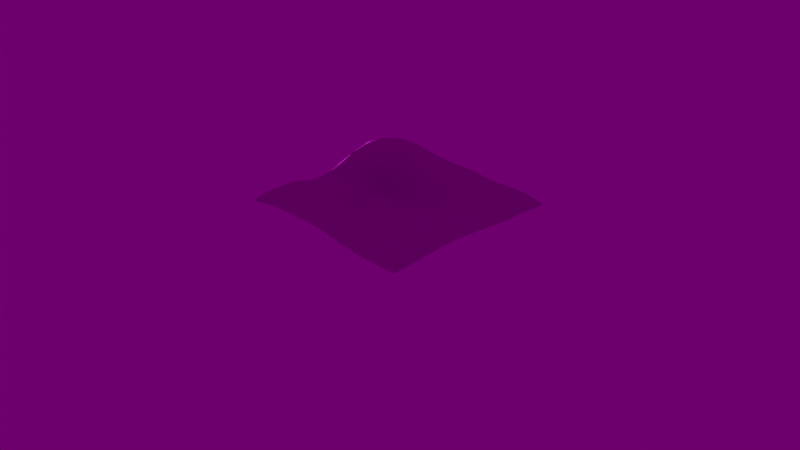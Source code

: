# Source: 2_Layer_Blend.blend  (saved by Blender 2.83.18; exported with 4.5.12 LTS)
import bpy
from mathutils import Matrix  # noqa: F401  (used for matrix-valued properties, if any)

bpy.ops.wm.read_factory_settings(use_empty=True)
scene = bpy.context.scene
scene.name = 'Scene'

# ---- collections
col_collection = bpy.data.collections.new('Collection'); scene.collection.children.link(col_collection)

# ---- materials (node trees are filled in below, after node groups)
mat_blend_shader = bpy.data.materials.new('Blend_Shader')
mat_blend_shader.displacement_method = 'BOTH'

# ---- node groups
ng_nodegroup = bpy.data.node_groups.new('NodeGroup', 'ShaderNodeTree')
_s = ng_nodegroup.interface.new_socket(name='mask', in_out='OUTPUT', socket_type='NodeSocketFloat')
_s = ng_nodegroup.interface.new_socket(name='blendmask', in_out='INPUT', socket_type='NodeSocketFloat')
_s = ng_nodegroup.interface.new_socket(name='heightmap', in_out='INPUT', socket_type='NodeSocketFloat')
_s = ng_nodegroup.interface.new_socket(name='falloff', in_out='INPUT', socket_type='NodeSocketFloat')
_N = ng_nodegroup.nodes; _L = ng_nodegroup.links
n0 = _N.new('ShaderNodeMath'); n0.name = 'Math.001'; n0.location = (-168, -190)
n0.operation = 'SUBTRACT'
n0.inputs[1].default_value = 1.0
n0.inputs[2].default_value = 0.0
n1 = _N.new('ShaderNodeMath'); n1.name = 'Math.003'; n1.location = (-71, 147)
n1.operation = 'DIVIDE'
n1.inputs[2].default_value = 0.0
n2 = _N.new('ShaderNodeMath'); n2.name = 'Math'; n2.location = (-371, 208)
n2.operation = 'SUBTRACT'
n2.inputs[2].default_value = 0.0
n3 = _N.new('ShaderNodeMath'); n3.name = 'Math.002'; n3.location = (131, -46)
n3.width = 169
n3.operation = 'SUBTRACT'
n3.inputs[2].default_value = 0.0
n4 = _N.new('ShaderNodeMix'); n4.name = 'Mix.002'; n4.location = (414, 184)
n4.width = 148
n4.data_type = 'RGBA'
n4.blend_type = 'ADD'
n5 = _N.new('NodeGroupOutput'); n5.name = 'Group Output'; n5.location = (737, 166)
n6 = _N.new('NodeGroupInput'); n6.name = 'Group Input'; n6.location = (-688, 2)
_L.new(n4.outputs[2], n5.inputs[0])
_L.new(n6.outputs[0], n2.inputs[1])
_L.new(n6.outputs[0], n0.inputs[0])
_L.new(n6.outputs[2], n1.inputs[1])
_L.new(n6.outputs[1], n2.inputs[0])
_L.new(n2.outputs[0], n1.inputs[0])
_L.new(n1.outputs[0], n3.inputs[0])
_L.new(n3.outputs[0], n4.inputs[6])
_L.new(n0.outputs[0], n3.inputs[1])
n5.is_active_output = True

# ---- material node trees
mat_blend_shader.use_nodes = True; mat_blend_shader.node_tree.nodes.clear()
_N = mat_blend_shader.node_tree.nodes; _L = mat_blend_shader.node_tree.links
n0 = _N.new('NodeFrame'); n0.name = 'Frame.001'; n0.location = (-1091, 875)
n0.label = 'Layer_01_Textures'
n0.width = 302
n1 = _N.new('NodeFrame'); n1.name = 'Frame.002'; n1.location = (-1118, -924)
n1.label = 'Layer_02_Textures'
n1.width = 308
n2 = _N.new('NodeFrame'); n2.name = 'Frame'; n2.location = (-2432, 13)
n2.label = 'UV Tiling Control'
n2.width = 472
n3 = _N.new('NodeFrame'); n3.name = 'Frame.006'; n3.location = (-521, -77)
n3.label = 'L1_N_Intensity'
n3.width = 210
n4 = _N.new('NodeFrame'); n4.name = 'Frame.004'; n4.location = (-561, -925)
n4.label = 'L2_AO_Intensity'
n4.width = 200
n5 = _N.new('NodeFrame'); n5.name = 'Frame.003'; n5.location = (-436, 873)
n5.label = 'L1_AO_Intensity'
n5.width = 200
n6 = _N.new('NodeFrame'); n6.name = 'Frame.007'; n6.location = (-52, -800)
n6.label = 'Blending Setup'
n6.width = 1121
n7 = _N.new('NodeFrame'); n7.name = 'Frame.008'; n7.location = (1209, -1993)
n7.label = 'Displacement Amount'
n7.width = 201
n8 = _N.new('NodeFrame'); n8.name = 'Frame.005'; n8.location = (-490, -2027)
n8.label = 'L2_N_Intensity'
n8.width = 210
n9 = _N.new('ShaderNodeBsdfPrincipled'); n9.name = 'Principled BSDF'; n9.location = (136, 306)
n9.subsurface_method = 'BURLEY'
n9.inputs[3].default_value = 1.45
n9.inputs[27].default_value = (0.0, 0.0, 0.0, 1.0)
n9.inputs[28].default_value = 1.0
n10 = _N.new('ShaderNodeTexCoord'); n10.name = 'Texture Coordinate'; n10.location = (30, -31)
n11 = _N.new('ShaderNodeTexCoord'); n11.name = 'Texture Coordinate.001'; n11.location = (31, -1987)
n12 = _N.new('ShaderNodeValToRGB'); n12.name = 'ColorRamp'; n12.location = (851, -30)
while len(n12.color_ramp.elements) > 1: n12.color_ramp.elements.remove(n12.color_ramp.elements[-1])
n12.color_ramp.elements[0].position = 0.0; n12.color_ramp.elements[0].color = (0.0, 0.0, 0.0, 1.0)
_e = n12.color_ramp.elements.new(1.0); _e.color = (1.0, 1.0, 1.0, 1.0)
n13 = _N.new('ShaderNodeSeparateColor'); n13.name = 'Separate RGB.002'; n13.location = (301, -121)
n14 = _N.new('ShaderNodeGroup'); n14.name = 'Group'; n14.location = (576, -93)
n14.width = 185
n14.node_tree = ng_nodegroup
n14.inputs[2].default_value = 0.5
n15 = _N.new('ShaderNodeVertexColor'); n15.name = 'Vertex Color'; n15.location = (30, -140)
n16 = _N.new('ShaderNodeMixShader'); n16.name = 'Mix Shader'; n16.location = (1632, -896)
n17 = _N.new('ShaderNodeOutputMaterial'); n17.name = 'Material Output'; n17.location = (2269, -1237)
n18 = _N.new('ShaderNodeMix'); n18.name = 'Mix'; n18.location = (30, -30)
n18.data_type = 'RGBA'
n18.blend_type = 'MULTIPLY'
n19 = _N.new('ShaderNodeMix'); n19.name = 'Mix.001'; n19.location = (30, -30)
n19.data_type = 'RGBA'
n19.blend_type = 'MULTIPLY'
n20 = _N.new('ShaderNodeNormalMap'); n20.name = 'Normal Map'; n20.location = (30, -30)
n21 = _N.new('ShaderNodeBsdfPrincipled'); n21.name = 'Principled BSDF.001'; n21.location = (132, -1711)
n21.subsurface_method = 'BURLEY'
n21.inputs[3].default_value = 1.45
n21.inputs[27].default_value = (0.0, 0.0, 0.0, 1.0)
n21.inputs[28].default_value = 1.0
n22 = _N.new('ShaderNodeSeparateColor'); n22.name = 'Separate RGB'; n22.location = (-327, -473)
n23 = _N.new('ShaderNodeMix'); n23.name = 'Mix.002'; n23.location = (1630, -1764)
n23.data_type = 'RGBA'
n24 = _N.new('ShaderNodeTexImage'); n24.name = 'Image Texture'; n24.location = (32, -30)
n24.label = 'L1_Albedo'
n25 = _N.new('ShaderNodeTexImage'); n25.name = 'Image Texture.002'; n25.location = (30, -640)
n25.label = 'L1_Roughness'
n26 = _N.new('ShaderNodeTexImage'); n26.name = 'Image Texture.003'; n26.location = (30, -980)
n26.label = 'L1_Normal'
n27 = _N.new('ShaderNodeTexImage'); n27.name = 'Image Texture.004'; n27.location = (30, -1348)
n27.label = 'L1_Displacement'
n28 = _N.new('ShaderNodeTexImage'); n28.name = 'Image Texture.005'; n28.location = (38, -30)
n28.label = 'L2_Albedo'
n29 = _N.new('ShaderNodeTexImage'); n29.name = 'Image Texture.006'; n29.location = (37, -384)
n29.label = 'L2_Ao'
n30 = _N.new('ShaderNodeTexImage'); n30.name = 'Image Texture.001'; n30.location = (32, -325)
n30.label = 'L1_Ao'
n31 = _N.new('ShaderNodeTexImage'); n31.name = 'Image Texture.009'; n31.location = (37, -1514)
n31.label = 'L2_Displacement'
n32 = _N.new('ShaderNodeTexImage'); n32.name = 'Image Texture.007'; n32.location = (37, -789)
n32.label = 'L2_Roughness'
n33 = _N.new('ShaderNodeTexImage'); n33.name = 'Image Texture.008'; n33.location = (30, -1143)
n33.label = 'L2_Normal'
n34 = _N.new('ShaderNodeNormalMap'); n34.name = 'Normal Map.001'; n34.location = (30, -30)
n35 = _N.new('ShaderNodeSeparateColor'); n35.name = 'Separate RGB.001'; n35.location = (-331, -2438)
n36 = _N.new('ShaderNodeMapping'); n36.name = 'Mapping.001'; n36.location = (258, -1987)
n36.label = 'L2_Mapping'
n36.vector_type = 'TEXTURE'
n37 = _N.new('ShaderNodeMapping'); n37.name = 'Mapping'; n37.location = (302, -30)
n37.label = 'L1_Mapping'
n37.vector_type = 'TEXTURE'
n38 = _N.new('ShaderNodeDisplacement'); n38.name = 'Displacement'; n38.location = (31, -30)
n38.label = 'L1_Displacement'
n38.inputs[1].default_value = 0.0
n38.inputs[2].default_value = 0.15
n39 = _N.new('ShaderNodeDisplacement'); n39.name = 'Displacement.001'; n39.location = (30, -242)
n39.label = 'L2_Displacement'
n39.inputs[1].default_value = 0.0
n39.inputs[2].default_value = 0.15
n10.parent = n2
n11.parent = n2
n12.parent = n6
n13.parent = n6
n14.parent = n6
n15.parent = n6
n18.parent = n5
n19.parent = n4
n20.parent = n3
n24.parent = n0
n25.parent = n0
n26.parent = n0
n27.parent = n0
n28.parent = n1
n29.parent = n1
n30.parent = n0
n31.parent = n1
n32.parent = n1
n33.parent = n1
n34.parent = n8
n36.parent = n2
n37.parent = n2
n38.parent = n7
n39.parent = n7
_L.new(n10.outputs[0], n37.inputs[0])
_L.new(n37.outputs[0], n24.inputs[0])
_L.new(n37.outputs[0], n30.inputs[0])
_L.new(n24.outputs[0], n18.inputs[6])
_L.new(n30.outputs[0], n18.inputs[7])
_L.new(n18.outputs[2], n9.inputs[0])
_L.new(n25.outputs[0], n9.inputs[2])
_L.new(n37.outputs[0], n25.inputs[0])
_L.new(n37.outputs[0], n26.inputs[0])
_L.new(n26.outputs[0], n20.inputs[1])
_L.new(n20.outputs[0], n9.inputs[5])
_L.new(n37.outputs[0], n27.inputs[0])
_L.new(n27.outputs[0], n22.inputs[0])
_L.new(n22.outputs[0], n38.inputs[0])
_L.new(n11.outputs[0], n36.inputs[0])
_L.new(n36.outputs[0], n28.inputs[0])
_L.new(n36.outputs[0], n29.inputs[0])
_L.new(n28.outputs[0], n19.inputs[6])
_L.new(n29.outputs[0], n19.inputs[7])
_L.new(n19.outputs[2], n21.inputs[0])
_L.new(n32.outputs[0], n21.inputs[2])
_L.new(n36.outputs[0], n32.inputs[0])
_L.new(n36.outputs[0], n33.inputs[0])
_L.new(n33.outputs[0], n34.inputs[1])
_L.new(n34.outputs[0], n21.inputs[5])
_L.new(n36.outputs[0], n31.inputs[0])
_L.new(n31.outputs[0], n35.inputs[0])
_L.new(n35.outputs[0], n39.inputs[0])
_L.new(n9.outputs[0], n16.inputs[1])
_L.new(n21.outputs[0], n16.inputs[2])
_L.new(n15.outputs[0], n13.inputs[0])
_L.new(n13.outputs[0], n14.inputs[0])
_L.new(n27.outputs[0], n14.inputs[1])
_L.new(n14.outputs[0], n12.inputs[0])
_L.new(n12.outputs[0], n16.inputs[0])
_L.new(n38.outputs[0], n23.inputs[6])
_L.new(n39.outputs[0], n23.inputs[7])
_L.new(n12.outputs[0], n23.inputs[0])
_L.new(n16.outputs[0], n17.inputs[0])
_L.new(n23.outputs[2], n17.inputs[2])
n17.is_active_output = True

# ---- world
world_world = bpy.data.worlds.new('World'); scene.world = world_world
world_world.use_nodes = True; world_world.node_tree.nodes.clear()
_N = world_world.node_tree.nodes; _L = world_world.node_tree.links
n0 = _N.new('ShaderNodeOutputWorld'); n0.name = 'World Output'; n0.location = (300, 300)
n1 = _N.new('ShaderNodeTexEnvironment'); n1.name = 'Environment Texture'; n1.location = (-497, 318)
n2 = _N.new('ShaderNodeBackground'); n2.name = 'Background'; n2.location = (10, 300)
n2.inputs[1].default_value = 0.125
_L.new(n2.outputs[0], n0.inputs[0])
_L.new(n1.outputs[0], n2.inputs[0])
n0.is_active_output = True
world_world.color = (0.05088, 0.05088, 0.05088)
world_world.use_sun_shadow = False
world_world.sun_shadow_jitter_overblur = 0.0

# ---- cameras
cam_camera = bpy.data.cameras.new('Camera')
cam_camera.clip_end = 100.0
cam_camera.ortho_scale = 7.314

# ---- lights
light_light = bpy.data.lights.new('Light', 'POINT')
light_light.transmission_factor = 0.0
light_light.energy = 1000.0
light_light.shadow_soft_size = 0.1
light_light.shadow_maximum_resolution = 0.006
light_light.use_absolute_resolution = True

# ---- meshes
me_plane = bpy.data.meshes.new('Plane')
me_plane.from_pydata([(-1.004, -1.002, 0.03586), (1.0, -1.0, 0.001181), (-1.0, 1.0, 0.01286), (1.0, 1.0, 0.03364), (-1.002, 0.8184, 0.05175), (-1.01, 0.6322, 0.1206), (-1.015, 0.443, 0.1596), (-1.013, 0.2589, 0.1283), (-1.005, 0.08018, 0.06903), (-1.0, -0.09738, 0.03444), (-0.9995, -0.2759, 0.03287), (-1.002, -0.455, 0.05101), (-1.006, -0.6375, 0.08094), (-1.007, -0.8206, 0.076), (1.0, -0.8182, 0.01263), (1.0, -0.6364, 0.03596), (1.0, -0.4545, 0.06142), (1.0, -0.2727, 0.07616), (1.0, -0.09091, 0.07608), (1.0, 0.09091, 0.06852), (1.0, 0.2727, 0.0623), (1.0, 0.4545, 0.06283), (1.0, 0.6364, 0.06593), (1.0, 0.8182, 0.05642), (-0.8262, -1.004, 0.09501), (-0.6443, -1.004, 0.1286), (-0.4579, -1.002, 0.1184), (-0.2729, -1.0, 0.1013), (-0.09091, -1.0, 0.08552), (0.09091, -1.0, 0.05389), (0.2727, -1.0, 0.02107), (0.4545, -1.0, 0.00288), (0.6364, -1.0, 0.0009776), (0.8182, -1.0, 0.002239), (0.8182, 1.0, 0.06483), (0.6362, 0.9998, 0.07148), (0.4546, 0.9991, 0.06119), (0.2745, 0.9986, 0.05414), (0.0966, 0.9992, 0.07058), (-0.0822, 1.0, 0.07986), (-0.2647, 1.001, 0.07156), (-0.451, 1.001, 0.05713), (-0.637, 1.001, 0.04609), (-0.8192, 1.0, 0.03341), (0.8182, -0.8182, 0.01753), (0.6364, -0.8182, 0.0121), (0.4545, -0.8182, 0.006792), (0.2727, -0.8182, 0.02685), (0.09091, -0.8182, 0.06761), (-0.09091, -0.8182, 0.1083), (-0.2734, -0.8184, 0.1384), (-0.4612, -0.82, 0.188), (-0.6498, -0.8221, 0.2165), (-0.8321, -0.8225, 0.1733), (0.8182, -0.6364, 0.04764), (0.6364, -0.6364, 0.03611), (0.4545, -0.6364, 0.01434), (0.2727, -0.6364, 0.01611), (0.09091, -0.6364, 0.04488), (-0.09091, -0.6364, 0.07617), (-0.2734, -0.6363, 0.1117), (-0.4605, -0.6369, 0.1808), (-0.6487, -0.6382, 0.223), (-0.831, -0.6384, 0.1828), (0.8182, -0.4545, 0.08157), (0.6364, -0.4545, 0.06437), (0.4546, -0.4545, 0.02635), (0.2727, -0.4545, 0.003322), (0.09091, -0.4545, 0.01103), (-0.09085, -0.4546, 0.02268), (-0.2721, -0.4557, 0.0559), (-0.4552, -0.458, 0.1303), (-0.6407, -0.4589, 0.1772), (-0.8233, -0.4576, 0.1404), (0.8182, -0.2727, 0.1035), (0.6364, -0.2727, 0.0846), (0.4545, -0.2727, 0.03664), (0.2727, -0.2727, 0.00223), (0.09091, -0.2727, 0.0), (-0.09064, -0.2729, 0.002795), (-0.2709, -0.2766, 0.03632), (-0.4515, -0.2828, 0.09868), (-0.634, -0.2856, 0.135), (-0.8169, -0.2821, 0.1019), (0.8182, -0.09091, 0.1088), (0.6364, -0.09091, 0.09204), (0.4545, -0.09091, 0.04143), (0.2727, -0.09091, 0.003727), (0.09091, -0.09091, 8.431e-07), (-0.09064, -0.0912, 0.002996), (-0.2711, -0.09664, 0.03597), (-0.4532, -0.108, 0.1034), (-0.6368, -0.1146, 0.1432), (-0.8188, -0.1088, 0.1055), (0.8182, 0.09091, 0.1044), (0.6361, 0.09057, 0.09699), (0.4543, 0.08943, 0.05969), (0.2735, 0.08825, 0.02858), (0.09387, 0.08748, 0.02868), (-0.08587, 0.08709, 0.03569), (-0.2705, 0.07872, 0.08395), (-0.4631, 0.06184, 0.1808), (-0.6525, 0.05507, 0.2251), (-0.8314, 0.06357, 0.1727), (0.8179, 0.2724, 0.1085), (0.6355, 0.2704, 0.125), (0.4547, 0.2667, 0.1117), (0.277, 0.263, 0.1005), (0.1032, 0.2606, 0.1269), (-0.07323, 0.2594, 0.1481), (-0.2655, 0.2506, 0.2132), (-0.4706, 0.2371, 0.3161), (-0.6679, 0.2336, 0.3435), (-0.8466, 0.2422, 0.2706), (0.8176, 0.4537, 0.1231), (0.6352, 0.4504, 0.1589), (0.4554, 0.4448, 0.1658), (0.2815, 0.4394, 0.1814), (0.1121, 0.4365, 0.2228), (-0.06224, 0.4356, 0.253), (-0.2559, 0.431, 0.3138), (-0.4655, 0.4229, 0.3947), (-0.668, 0.4214, 0.4057), (-0.8504, 0.4289, 0.3188), (0.8176, 0.6356, 0.1279), (0.6353, 0.6324, 0.1669), (0.4556, 0.6272, 0.1801), (0.2822, 0.6225, 0.1995), (0.1131, 0.6205, 0.2396), (-0.06085, 0.6208, 0.2651), (-0.2515, 0.6204, 0.3016), (-0.4586, 0.6165, 0.3547), (-0.6603, 0.6163, 0.351), (-0.8425, 0.6227, 0.261), (0.818, 0.818, 0.1059), (0.6357, 0.8163, 0.1312), (0.455, 0.8132, 0.1342), (0.2786, 0.8107, 0.1414), (0.106, 0.8102, 0.171), (-0.06947, 0.8112, 0.1864), (-0.2551, 0.8129, 0.1909), (-0.4518, 0.8131, 0.2033), (-0.6461, 0.8139, 0.1872), (-0.8274, 0.8166, 0.1264)], [], [(134, 23, 3, 34), (33, 1, 14, 44), (44, 14, 15, 54), (54, 15, 16, 64), (64, 16, 17, 74), (74, 17, 18, 84), (84, 18, 19, 94), (94, 19, 20, 104), (104, 20, 21, 114), (114, 21, 22, 124), (124, 22, 23, 134), (5, 133, 143, 4), (133, 132, 142, 143), (132, 131, 141, 142), (131, 130, 140, 141), (130, 129, 139, 140), (129, 128, 138, 139), (128, 127, 137, 138), (127, 126, 136, 137), (126, 125, 135, 136), (125, 124, 134, 135), (6, 123, 133, 5), (123, 122, 132, 133), (122, 121, 131, 132), (121, 120, 130, 131), (120, 119, 129, 130), (119, 118, 128, 129), (118, 117, 127, 128), (117, 116, 126, 127), (116, 115, 125, 126), (115, 114, 124, 125), (7, 113, 123, 6), (113, 112, 122, 123), (112, 111, 121, 122), (111, 110, 120, 121), (110, 109, 119, 120), (109, 108, 118, 119), (108, 107, 117, 118), (107, 106, 116, 117), (106, 105, 115, 116), (105, 104, 114, 115), (8, 103, 113, 7), (103, 102, 112, 113), (102, 101, 111, 112), (101, 100, 110, 111), (100, 99, 109, 110), (99, 98, 108, 109), (98, 97, 107, 108), (97, 96, 106, 107), (96, 95, 105, 106), (95, 94, 104, 105), (9, 93, 103, 8), (93, 92, 102, 103), (92, 91, 101, 102), (91, 90, 100, 101), (90, 89, 99, 100), (89, 88, 98, 99), (88, 87, 97, 98), (87, 86, 96, 97), (86, 85, 95, 96), (85, 84, 94, 95), (10, 83, 93, 9), (83, 82, 92, 93), (82, 81, 91, 92), (81, 80, 90, 91), (80, 79, 89, 90), (79, 78, 88, 89), (78, 77, 87, 88), (77, 76, 86, 87), (76, 75, 85, 86), (75, 74, 84, 85), (11, 73, 83, 10), (73, 72, 82, 83), (72, 71, 81, 82), (71, 70, 80, 81), (70, 69, 79, 80), (69, 68, 78, 79), (68, 67, 77, 78), (67, 66, 76, 77), (66, 65, 75, 76), (65, 64, 74, 75), (12, 63, 73, 11), (63, 62, 72, 73), (62, 61, 71, 72), (61, 60, 70, 71), (60, 59, 69, 70), (59, 58, 68, 69), (58, 57, 67, 68), (57, 56, 66, 67), (56, 55, 65, 66), (55, 54, 64, 65), (13, 53, 63, 12), (53, 52, 62, 63), (52, 51, 61, 62), (51, 50, 60, 61), (50, 49, 59, 60), (49, 48, 58, 59), (48, 47, 57, 58), (47, 46, 56, 57), (46, 45, 55, 56), (45, 44, 54, 55), (0, 24, 53, 13), (24, 25, 52, 53), (25, 26, 51, 52), (26, 27, 50, 51), (27, 28, 49, 50), (28, 29, 48, 49), (29, 30, 47, 48), (30, 31, 46, 47), (31, 32, 45, 46), (32, 33, 44, 45), (4, 143, 43, 2), (143, 142, 42, 43), (142, 141, 41, 42), (141, 140, 40, 41), (140, 139, 39, 40), (139, 138, 38, 39), (138, 137, 37, 38), (137, 136, 36, 37), (136, 135, 35, 36), (135, 134, 34, 35)])
me_plane.polygons.foreach_set('use_smooth', [True] * 121)
_uv = me_plane.uv_layers.new(name='UVMap')
_uv.uv.foreach_set('vector', [0.9091, 0.9091, 1.0, 0.9091, 1.0, 1.0, 0.9091, 1.0, 0.9091, 0.0, 1.0, 0.0, 1.0, 0.09091, 0.9091, 0.09091, 0.9091, 0.09091, 1.0, 0.09091, 1.0, 0.1818, 0.9091, 0.1818, 0.9091, 0.1818, 1.0, 0.1818, 1.0, 0.2727, 0.9091, 0.2727, 0.9091, 0.2727, 1.0, 0.2727, 1.0, 0.3636, 0.9091, 0.3636, 0.9091, 0.3636, 1.0, 0.3636, 1.0, 0.4545, 0.9091, 0.4545, 0.9091, 0.4545, 1.0, 0.4545, 1.0, 0.5455, 0.9091, 0.5455, 0.9091, 0.5455, 1.0, 0.5455, 1.0, 0.6364, 0.9091, 0.6364, 0.9091, 0.6364, 1.0, 0.6364, 1.0, 0.7273, 0.9091, 0.7273, 0.9091, 0.7273, 1.0, 0.7273, 1.0, 0.8182, 0.9091, 0.8182, 0.9091, 0.8182, 1.0, 0.8182, 1.0, 0.9091, 0.9091, 0.9091, 0.0, 0.8182, 0.09091, 0.8182, 0.09091, 0.9091, 0.0, 0.9091, 0.09091, 0.8182, 0.1818, 0.8182, 0.1818, 0.9091, 0.09091, 0.9091, 0.1818, 0.8182, 0.2727, 0.8182, 0.2727, 0.9091, 0.1818, 0.9091, 0.2727, 0.8182, 0.3636, 0.8182, 0.3636, 0.9091, 0.2727, 0.9091, 0.3636, 0.8182, 0.4545, 0.8182, 0.4545, 0.9091, 0.3636, 0.9091, 0.4545, 0.8182, 0.5455, 0.8182, 0.5455, 0.9091, 0.4545, 0.9091, 0.5455, 0.8182, 0.6364, 0.8182, 0.6364, 0.9091, 0.5455, 0.9091, 0.6364, 0.8182, 0.7273, 0.8182, 0.7273, 0.9091, 0.6364, 0.9091, 0.7273, 0.8182, 0.8182, 0.8182, 0.8182, 0.9091, 0.7273, 0.9091, 0.8182, 0.8182, 0.9091, 0.8182, 0.9091, 0.9091, 0.8182, 0.9091, 0.0, 0.7273, 0.09091, 0.7273, 0.09091, 0.8182, 0.0, 0.8182, 0.09091, 0.7273, 0.1818, 0.7273, 0.1818, 0.8182, 0.09091, 0.8182, 0.1818, 0.7273, 0.2727, 0.7273, 0.2727, 0.8182, 0.1818, 0.8182, 0.2727, 0.7273, 0.3636, 0.7273, 0.3636, 0.8182, 0.2727, 0.8182, 0.3636, 0.7273, 0.4545, 0.7273, 0.4545, 0.8182, 0.3636, 0.8182, 0.4545, 0.7273, 0.5455, 0.7273, 0.5455, 0.8182, 0.4545, 0.8182, 0.5455, 0.7273, 0.6364, 0.7273, 0.6364, 0.8182, 0.5455, 0.8182, 0.6364, 0.7273, 0.7273, 0.7273, 0.7273, 0.8182, 0.6364, 0.8182, 0.7273, 0.7273, 0.8182, 0.7273, 0.8182, 0.8182, 0.7273, 0.8182, 0.8182, 0.7273, 0.9091, 0.7273, 0.9091, 0.8182, 0.8182, 0.8182, 0.0, 0.6364, 0.09091, 0.6364, 0.09091, 0.7273, 0.0, 0.7273, 0.09091, 0.6364, 0.1818, 0.6364, 0.1818, 0.7273, 0.09091, 0.7273, 0.1818, 0.6364, 0.2727, 0.6364, 0.2727, 0.7273, 0.1818, 0.7273, 0.2727, 0.6364, 0.3636, 0.6364, 0.3636, 0.7273, 0.2727, 0.7273, 0.3636, 0.6364, 0.4545, 0.6364, 0.4545, 0.7273, 0.3636, 0.7273, 0.4545, 0.6364, 0.5455, 0.6364, 0.5455, 0.7273, 0.4545, 0.7273, 0.5455, 0.6364, 0.6364, 0.6364, 0.6364, 0.7273, 0.5455, 0.7273, 0.6364, 0.6364, 0.7273, 0.6364, 0.7273, 0.7273, 0.6364, 0.7273, 0.7273, 0.6364, 0.8182, 0.6364, 0.8182, 0.7273, 0.7273, 0.7273, 0.8182, 0.6364, 0.9091, 0.6364, 0.9091, 0.7273, 0.8182, 0.7273, 0.0, 0.5455, 0.09091, 0.5455, 0.09091, 0.6364, 0.0, 0.6364, 0.09091, 0.5455, 0.1818, 0.5455, 0.1818, 0.6364, 0.09091, 0.6364, 0.1818, 0.5455, 0.2727, 0.5455, 0.2727, 0.6364, 0.1818, 0.6364, 0.2727, 0.5455, 0.3636, 0.5455, 0.3636, 0.6364, 0.2727, 0.6364, 0.3636, 0.5455, 0.4545, 0.5455, 0.4545, 0.6364, 0.3636, 0.6364, 0.4545, 0.5455, 0.5455, 0.5455, 0.5455, 0.6364, 0.4545, 0.6364, 0.5455, 0.5455, 0.6364, 0.5455, 0.6364, 0.6364, 0.5455, 0.6364, 0.6364, 0.5455, 0.7273, 0.5455, 0.7273, 0.6364, 0.6364, 0.6364, 0.7273, 0.5455, 0.8182, 0.5455, 0.8182, 0.6364, 0.7273, 0.6364, 0.8182, 0.5455, 0.9091, 0.5455, 0.9091, 0.6364, 0.8182, 0.6364, 0.0, 0.4545, 0.09091, 0.4545, 0.09091, 0.5455, 0.0, 0.5455, 0.09091, 0.4545, 0.1818, 0.4545, 0.1818, 0.5455, 0.09091, 0.5455, 0.1818, 0.4545, 0.2727, 0.4545, 0.2727, 0.5455, 0.1818, 0.5455, 0.2727, 0.4545, 0.3636, 0.4545, 0.3636, 0.5455, 0.2727, 0.5455, 0.3636, 0.4545, 0.4545, 0.4545, 0.4545, 0.5455, 0.3636, 0.5455, 0.4545, 0.4545, 0.5455, 0.4545, 0.5455, 0.5455, 0.4545, 0.5455, 0.5455, 0.4545, 0.6364, 0.4545, 0.6364, 0.5455, 0.5455, 0.5455, 0.6364, 0.4545, 0.7273, 0.4545, 0.7273, 0.5455, 0.6364, 0.5455, 0.7273, 0.4545, 0.8182, 0.4545, 0.8182, 0.5455, 0.7273, 0.5455, 0.8182, 0.4545, 0.9091, 0.4545, 0.9091, 0.5455, 0.8182, 0.5455, 0.0, 0.3636, 0.09091, 0.3636, 0.09091, 0.4545, 0.0, 0.4545, 0.09091, 0.3636, 0.1818, 0.3636, 0.1818, 0.4545, 0.09091, 0.4545, 0.1818, 0.3636, 0.2727, 0.3636, 0.2727, 0.4545, 0.1818, 0.4545, 0.2727, 0.3636, 0.3636, 0.3636, 0.3636, 0.4545, 0.2727, 0.4545, 0.3636, 0.3636, 0.4545, 0.3636, 0.4545, 0.4545, 0.3636, 0.4545, 0.4545, 0.3636, 0.5455, 0.3636, 0.5455, 0.4545, 0.4545, 0.4545, 0.5455, 0.3636, 0.6364, 0.3636, 0.6364, 0.4545, 0.5455, 0.4545, 0.6364, 0.3636, 0.7273, 0.3636, 0.7273, 0.4545, 0.6364, 0.4545, 0.7273, 0.3636, 0.8182, 0.3636, 0.8182, 0.4545, 0.7273, 0.4545, 0.8182, 0.3636, 0.9091, 0.3636, 0.9091, 0.4545, 0.8182, 0.4545, 0.0, 0.2727, 0.09091, 0.2727, 0.09091, 0.3636, 0.0, 0.3636, 0.09091, 0.2727, 0.1818, 0.2727, 0.1818, 0.3636, 0.09091, 0.3636, 0.1818, 0.2727, 0.2727, 0.2727, 0.2727, 0.3636, 0.1818, 0.3636, 0.2727, 0.2727, 0.3636, 0.2727, 0.3636, 0.3636, 0.2727, 0.3636, 0.3636, 0.2727, 0.4545, 0.2727, 0.4545, 0.3636, 0.3636, 0.3636, 0.4545, 0.2727, 0.5455, 0.2727, 0.5455, 0.3636, 0.4545, 0.3636, 0.5455, 0.2727, 0.6364, 0.2727, 0.6364, 0.3636, 0.5455, 0.3636, 0.6364, 0.2727, 0.7273, 0.2727, 0.7273, 0.3636, 0.6364, 0.3636, 0.7273, 0.2727, 0.8182, 0.2727, 0.8182, 0.3636, 0.7273, 0.3636, 0.8182, 0.2727, 0.9091, 0.2727, 0.9091, 0.3636, 0.8182, 0.3636, 0.0, 0.1818, 0.09091, 0.1818, 0.09091, 0.2727, 0.0, 0.2727, 0.09091, 0.1818, 0.1818, 0.1818, 0.1818, 0.2727, 0.09091, 0.2727, 0.1818, 0.1818, 0.2727, 0.1818, 0.2727, 0.2727, 0.1818, 0.2727, 0.2727, 0.1818, 0.3636, 0.1818, 0.3636, 0.2727, 0.2727, 0.2727, 0.3636, 0.1818, 0.4545, 0.1818, 0.4545, 0.2727, 0.3636, 0.2727, 0.4545, 0.1818, 0.5455, 0.1818, 0.5455, 0.2727, 0.4545, 0.2727, 0.5455, 0.1818, 0.6364, 0.1818, 0.6364, 0.2727, 0.5455, 0.2727, 0.6364, 0.1818, 0.7273, 0.1818, 0.7273, 0.2727, 0.6364, 0.2727, 0.7273, 0.1818, 0.8182, 0.1818, 0.8182, 0.2727, 0.7273, 0.2727, 0.8182, 0.1818, 0.9091, 0.1818, 0.9091, 0.2727, 0.8182, 0.2727, 0.0, 0.09091, 0.09091, 0.09091, 0.09091, 0.1818, 0.0, 0.1818, 0.09091, 0.09091, 0.1818, 0.09091, 0.1818, 0.1818, 0.09091, 0.1818, 0.1818, 0.09091, 0.2727, 0.09091, 0.2727, 0.1818, 0.1818, 0.1818, 0.2727, 0.09091, 0.3636, 0.09091, 0.3636, 0.1818, 0.2727, 0.1818, 0.3636, 0.09091, 0.4545, 0.09091, 0.4545, 0.1818, 0.3636, 0.1818, 0.4545, 0.09091, 0.5455, 0.09091, 0.5455, 0.1818, 0.4545, 0.1818, 0.5455, 0.09091, 0.6364, 0.09091, 0.6364, 0.1818, 0.5455, 0.1818, 0.6364, 0.09091, 0.7273, 0.09091, 0.7273, 0.1818, 0.6364, 0.1818, 0.7273, 0.09091, 0.8182, 0.09091, 0.8182, 0.1818, 0.7273, 0.1818, 0.8182, 0.09091, 0.9091, 0.09091, 0.9091, 0.1818, 0.8182, 0.1818, 0.0, 0.0, 0.09091, 0.0, 0.09091, 0.09091, 0.0, 0.09091, 0.09091, 0.0, 0.1818, 0.0, 0.1818, 0.09091, 0.09091, 0.09091, 0.1818, 0.0, 0.2727, 0.0, 0.2727, 0.09091, 0.1818, 0.09091, 0.2727, 0.0, 0.3636, 0.0, 0.3636, 0.09091, 0.2727, 0.09091, 0.3636, 0.0, 0.4545, 0.0, 0.4545, 0.09091, 0.3636, 0.09091, 0.4545, 0.0, 0.5455, 0.0, 0.5455, 0.09091, 0.4545, 0.09091, 0.5455, 0.0, 0.6364, 0.0, 0.6364, 0.09091, 0.5455, 0.09091, 0.6364, 0.0, 0.7273, 0.0, 0.7273, 0.09091, 0.6364, 0.09091, 0.7273, 0.0, 0.8182, 0.0, 0.8182, 0.09091, 0.7273, 0.09091, 0.8182, 0.0, 0.9091, 0.0, 0.9091, 0.09091, 0.8182, 0.09091, 0.0, 0.9091, 0.09091, 0.9091, 0.09091, 1.0, 0.0, 1.0, 0.09091, 0.9091, 0.1818, 0.9091, 0.1818, 1.0, 0.09091, 1.0, 0.1818, 0.9091, 0.2727, 0.9091, 0.2727, 1.0, 0.1818, 1.0, 0.2727, 0.9091, 0.3636, 0.9091, 0.3636, 1.0, 0.2727, 1.0, 0.3636, 0.9091, 0.4545, 0.9091, 0.4545, 1.0, 0.3636, 1.0, 0.4545, 0.9091, 0.5455, 0.9091, 0.5455, 1.0, 0.4545, 1.0, 0.5455, 0.9091, 0.6364, 0.9091, 0.6364, 1.0, 0.5455, 1.0, 0.6364, 0.9091, 0.7273, 0.9091, 0.7273, 1.0, 0.6364, 1.0, 0.7273, 0.9091, 0.8182, 0.9091, 0.8182, 1.0, 0.7273, 1.0, 0.8182, 0.9091, 0.9091, 0.9091, 0.9091, 1.0, 0.8182, 1.0])
_ca = me_plane.color_attributes.new('Col', 'BYTE_COLOR', 'CORNER')
_ca.data.foreach_set('color', [0.5583, 0.0, 0.0, 1.0, 0.8879, 0.0, 0.0, 1.0, 1.0, 0.0, 0.0, 1.0, 0.9647, 0.0, 0.0, 1.0, 0.004025, 0.0, 0.0, 1.0, 0.09084, 0.0003035, 0.0003035, 1.0, 0.009134, 0.0, 0.0, 1.0, 0.01229, 0.0, 0.0, 1.0, 0.01229, 0.0, 0.0, 1.0, 0.009134, 0.0, 0.0, 1.0, 0.0382, 0.0, 0.0, 1.0, 0.1746, 0.0, 0.0, 1.0, 0.1746, 0.0, 0.0, 1.0, 0.0382, 0.0, 0.0, 1.0, 0.1221, 0.0, 0.0, 1.0, 0.5906, 0.0, 0.0, 1.0, 0.5906, 0.0, 0.0, 1.0, 0.1221, 0.0, 0.0, 1.0, 0.5457, 0.0, 0.0, 1.0, 0.6795, 0.0, 0.0, 1.0, 0.6795, 0.0, 0.0, 1.0, 0.5457, 0.0, 0.0, 1.0, 0.3185, 0.0, 0.0, 1.0, 0.2502, 0.0, 0.0, 1.0, 0.2502, 0.0, 0.0, 1.0, 0.3185, 0.0, 0.0, 1.0, 0.2159, 0.0, 0.0, 1.0, 0.01938, 0.0, 0.0, 1.0, 0.01938, 0.0, 0.0, 1.0, 0.2159, 0.0, 0.0, 1.0, 0.1845, 0.0, 0.0, 1.0, 0.005182, 0.0, 0.0, 1.0, 0.005182, 0.0, 0.0, 1.0, 0.1845, 0.0, 0.0, 1.0, 0.4621, 0.0, 0.0, 1.0, 0.07421, 0.0, 0.0, 1.0, 0.07421, 0.0, 0.0, 1.0, 0.4621, 0.0, 0.0, 1.0, 0.624, 0.0, 0.0, 1.0, 0.2307, 0.0, 0.0, 1.0, 0.2307, 0.0, 0.0, 1.0, 0.624, 0.0, 0.0, 1.0, 0.8879, 0.0, 0.0, 1.0, 0.5583, 0.0, 0.0, 1.0, 1.0, 0.0, 0.0, 1.0, 0.9647, 0.0, 0.0, 1.0, 1.0, 0.0, 0.0, 1.0, 1.0, 0.0, 0.0, 1.0, 0.9647, 0.0, 0.0, 1.0, 0.7991, 0.0, 0.0, 1.0, 0.9647, 0.0, 0.0, 1.0, 1.0, 0.0, 0.0, 1.0, 0.7991, 0.0, 0.0, 1.0, 0.4621, 0.0, 0.0, 1.0, 0.7835, 0.0, 0.0, 1.0, 0.9647, 0.0, 0.0, 1.0, 0.4621, 0.0, 0.0, 1.0, 0.4678, 0.0, 0.0, 1.0, 0.6867, 0.0, 0.0, 1.0, 0.7835, 0.0, 0.0, 1.0, 0.4678, 0.0, 0.0, 1.0, 0.4678, 0.0, 0.0, 1.0, 0.3185, 0.0, 0.0, 1.0, 0.6867, 0.0, 0.0, 1.0, 0.4678, 0.0, 0.0, 1.0, 1.0, 0.0, 0.0, 1.0, 0.1651, 0.0, 0.0, 1.0, 0.3185, 0.0, 0.0, 1.0, 1.0, 0.0, 0.0, 1.0, 0.9911, 0.0, 0.0, 1.0, 0.8632, 0.0, 0.0, 1.0, 0.1651, 0.0, 0.0, 1.0, 0.9911, 0.0, 0.0, 1.0, 0.9734, 0.0, 0.0, 1.0, 0.956, 0.0, 0.0, 1.0, 0.8632, 0.0, 0.0, 1.0, 0.9734, 0.0, 0.0, 1.0, 0.2623, 0.0, 0.0, 1.0, 0.4342, 0.0, 0.0, 1.0, 0.956, 0.0, 0.0, 1.0, 0.2623, 0.0, 0.0, 1.0, 0.2307, 0.0, 0.0, 1.0, 0.5583, 0.0, 0.0, 1.0, 0.4342, 0.0, 0.0, 1.0, 0.8714, 0.0, 0.0, 1.0, 0.6038, 0.0, 0.0, 1.0, 0.9647, 0.0, 0.0, 1.0, 1.0, 0.0, 0.0, 1.0, 0.6038, 0.0, 0.0, 1.0, 0.5029, 0.0, 0.0, 1.0, 0.7991, 0.0, 0.0, 1.0, 0.9647, 0.0, 0.0, 1.0, 0.5029, 0.0, 0.0, 1.0, 0.9911, 0.0, 0.0, 1.0, 0.4621, 0.0, 0.0, 1.0, 0.7991, 0.0, 0.0, 1.0, 0.9911, 0.0, 0.0, 1.0, 1.0, 0.0, 0.0, 1.0, 0.4678, 0.0, 0.0, 1.0, 0.4621, 0.0, 0.0, 1.0, 1.0, 0.0, 0.0, 1.0, 1.0, 0.0, 0.0, 1.0, 0.4678, 0.0, 0.0, 1.0, 0.4678, 0.0, 0.0, 1.0, 1.0, 0.0, 0.0, 1.0, 1.0, 0.0, 0.0, 1.0, 1.0, 0.0, 0.0, 1.0, 0.4678, 0.0, 0.0, 1.0, 1.0, 0.0, 0.0, 1.0, 0.9911, 0.0, 0.0, 1.0, 0.9911, 0.0, 0.0, 1.0, 1.0, 0.0, 0.0, 1.0, 0.9911, 0.0, 0.0, 1.0, 0.7379, 0.0, 0.0, 1.0, 0.9734, 0.0, 0.0, 1.0, 0.9911, 0.0, 0.0, 1.0, 0.7379, 0.0, 0.0, 1.0, 0.04971, 0.0, 0.0, 1.0, 0.2623, 0.0, 0.0, 1.0, 0.9734, 0.0, 0.0, 1.0, 0.04971, 0.0, 0.0, 1.0, 0.07421, 0.0, 0.0, 1.0, 0.2307, 0.0, 0.0, 1.0, 0.2623, 0.0, 0.0, 1.0, 0.6514, 0.0, 0.0, 1.0, 0.6654, 0.0, 0.0, 1.0, 0.6038, 0.0, 0.0, 1.0, 0.8714, 0.0, 0.0, 1.0, 0.6654, 0.0, 0.0, 1.0, 1.0, 0.0, 0.0, 1.0, 0.5029, 0.0, 0.0, 1.0, 0.6038, 0.0, 0.0, 1.0, 1.0, 0.0, 0.0, 1.0, 1.0, 0.0, 0.0, 1.0, 0.9911, 0.0, 0.0, 1.0, 0.5029, 0.0, 0.0, 1.0, 1.0, 0.0, 0.0, 1.0, 1.0, 0.0, 0.0, 1.0, 1.0, 0.0, 0.0, 1.0, 0.9911, 0.0, 0.0, 1.0, 1.0, 0.0, 0.0, 1.0, 1.0, 0.0, 0.0, 1.0, 1.0, 0.0, 0.0, 1.0, 1.0, 0.0, 0.0, 1.0, 1.0, 0.0, 0.0, 1.0, 1.0, 0.0, 0.0, 1.0, 1.0, 0.0, 0.0, 1.0, 1.0, 0.0, 0.0, 1.0, 1.0, 0.0, 0.0, 1.0, 1.0, 0.0, 0.0, 1.0, 0.9911, 0.0, 0.0, 1.0, 1.0, 0.0, 0.0, 1.0, 1.0, 0.0, 0.0, 1.0, 1.0, 0.0, 0.0, 1.0, 0.7379, 0.0, 0.0, 1.0, 0.9911, 0.0, 0.0, 1.0, 1.0, 0.0, 0.0, 1.0, 0.3663, 0.0, 0.0, 1.0, 0.04971, 0.0, 0.0, 1.0, 0.7379, 0.0, 0.0, 1.0, 0.3663, 0.0, 0.0, 1.0, 0.005182, 0.0, 0.0, 1.0, 0.07421, 0.0, 0.0, 1.0, 0.04971, 0.0, 0.0, 1.0, 0.7157, 0.0, 0.0, 1.0, 0.6724, 0.0, 0.0, 1.0, 0.6654, 0.0, 0.0, 1.0, 0.6514, 0.0, 0.0, 1.0, 0.6724, 0.0, 0.0, 1.0, 1.0, 0.0, 0.0, 1.0, 1.0, 0.0, 0.0, 1.0, 0.6654, 0.0, 0.0, 1.0, 1.0, 0.0, 0.0, 1.0, 1.0, 0.0, 0.0, 1.0, 1.0, 0.0, 0.0, 1.0, 1.0, 0.0, 0.0, 1.0, 1.0, 0.0, 0.0, 1.0, 1.0, 0.0, 0.0, 1.0, 1.0, 0.0, 0.0, 1.0, 1.0, 0.0, 0.0, 1.0, 1.0, 0.0, 0.0, 1.0, 1.0, 0.0, 0.0, 1.0, 1.0, 0.0, 0.0, 1.0, 1.0, 0.0, 0.0, 1.0, 1.0, 0.0, 0.0, 1.0, 0.9911, 0.0, 0.0, 1.0, 1.0, 0.0, 0.0, 1.0, 1.0, 0.0, 0.0, 1.0, 0.9911, 0.0, 0.0, 1.0, 1.0, 0.0, 0.0, 1.0, 1.0, 0.0, 0.0, 1.0, 1.0, 0.0, 0.0, 1.0, 1.0, 0.0, 0.0, 1.0, 1.0, 0.0, 0.0, 1.0, 1.0, 0.0, 0.0, 1.0, 1.0, 0.0, 0.0, 1.0, 1.0, 0.0, 0.0, 1.0, 0.6172, 0.0, 0.0, 1.0, 0.3663, 0.0, 0.0, 1.0, 1.0, 0.0, 0.0, 1.0, 0.6172, 0.0, 0.0, 1.0, 0.01938, 0.0, 0.0, 1.0, 0.005182, 0.0, 0.0, 1.0, 0.3663, 0.0, 0.0, 1.0, 0.9387, 0.0, 0.0, 1.0, 0.6939, 0.0, 0.0, 1.0, 0.6724, 0.0, 0.0, 1.0, 0.7157, 0.0, 0.0, 1.0, 0.6939, 0.0, 0.0, 1.0, 1.0, 0.0, 0.0, 1.0, 1.0, 0.0, 0.0, 1.0, 0.6724, 0.0, 0.0, 1.0, 1.0, 0.0, 0.0, 1.0, 1.0, 0.0, 0.0, 1.0, 1.0, 0.0, 0.0, 1.0, 1.0, 0.0, 0.0, 1.0, 1.0, 0.0, 0.0, 1.0, 1.0, 0.0, 0.0, 1.0, 1.0, 0.0, 0.0, 1.0, 1.0, 0.0, 0.0, 1.0, 1.0, 0.0, 0.0, 1.0, 0.9911, 0.0, 0.0, 1.0, 1.0, 0.0, 0.0, 1.0, 1.0, 0.0, 0.0, 1.0, 0.9911, 0.0, 0.0, 1.0, 0.9911, 0.0, 0.0, 1.0, 0.9911, 0.0, 0.0, 1.0, 1.0, 0.0, 0.0, 1.0, 0.9911, 0.0, 0.0, 1.0, 1.0, 0.0, 0.0, 1.0, 1.0, 0.0, 0.0, 1.0, 0.9911, 0.0, 0.0, 1.0, 1.0, 0.0, 0.0, 1.0, 1.0, 0.0, 0.0, 1.0, 1.0, 0.0, 0.0, 1.0, 1.0, 0.0, 0.0, 1.0, 1.0, 0.0, 0.0, 1.0, 0.7011, 0.0, 0.0, 1.0, 0.6172, 0.0, 0.0, 1.0, 1.0, 0.0, 0.0, 1.0, 0.7011, 0.0, 0.0, 1.0, 0.2502, 0.0, 0.0, 1.0, 0.01938, 0.0, 0.0, 1.0, 0.6172, 0.0, 0.0, 1.0, 1.0, 0.0, 0.0, 1.0, 0.7084, 0.0, 0.0, 1.0, 0.6939, 0.0, 0.0, 1.0, 0.9387, 0.0, 0.0, 1.0, 0.7084, 0.0, 0.0, 1.0, 0.9473, 0.0, 0.0, 1.0, 1.0, 0.0, 0.0, 1.0, 0.6939, 0.0, 0.0, 1.0, 0.9473, 0.0, 0.0, 1.0, 1.0, 0.0, 0.0, 1.0, 1.0, 0.0, 0.0, 1.0, 1.0, 0.0, 0.0, 1.0, 1.0, 0.0, 0.0, 1.0, 1.0, 0.0, 0.0, 1.0, 1.0, 0.0, 0.0, 1.0, 1.0, 0.0, 0.0, 1.0, 1.0, 0.0, 0.0, 1.0, 0.9647, 0.0, 0.0, 1.0, 0.9911, 0.0, 0.0, 1.0, 1.0, 0.0, 0.0, 1.0, 0.9647, 0.0, 0.0, 1.0, 0.956, 0.0, 0.0, 1.0, 0.9911, 0.0, 0.0, 1.0, 0.9911, 0.0, 0.0, 1.0, 0.956, 0.0, 0.0, 1.0, 0.9216, 0.0, 0.0, 1.0, 1.0, 0.0, 0.0, 1.0, 0.9911, 0.0, 0.0, 1.0, 0.9216, 0.0, 0.0, 1.0, 0.8228, 0.0, 0.0, 1.0, 1.0, 0.0, 0.0, 1.0, 1.0, 0.0, 0.0, 1.0, 0.8228, 0.0, 0.0, 1.0, 0.6308, 0.0, 0.0, 1.0, 0.7011, 0.0, 0.0, 1.0, 1.0, 0.0, 0.0, 1.0, 0.6308, 0.0, 0.0, 1.0, 0.6795, 0.0, 0.0, 1.0, 0.2502, 0.0, 0.0, 1.0, 0.7011, 0.0, 0.0, 1.0, 1.0, 0.0, 0.0, 1.0, 0.7084, 0.0, 0.0, 1.0, 0.7084, 0.0, 0.0, 1.0, 1.0, 0.0, 0.0, 1.0, 0.7084, 0.0, 0.0, 1.0, 1.0, 0.0, 0.0, 1.0, 0.9473, 0.0, 0.0, 1.0, 0.7084, 0.0, 0.0, 1.0, 1.0, 0.0, 0.0, 1.0, 1.0, 0.0, 0.0, 1.0, 1.0, 0.0, 0.0, 1.0, 0.9473, 0.0, 0.0, 1.0, 1.0, 0.0, 0.0, 1.0, 0.9911, 0.0, 0.0, 1.0, 1.0, 0.0, 0.0, 1.0, 1.0, 0.0, 0.0, 1.0, 0.9911, 0.0, 0.0, 1.0, 0.9911, 0.0, 0.0, 1.0, 0.9647, 0.0, 0.0, 1.0, 1.0, 0.0, 0.0, 1.0, 0.9911, 0.0, 0.0, 1.0, 1.0, 0.0, 0.0, 1.0, 0.956, 0.0, 0.0, 1.0, 0.9647, 0.0, 0.0, 1.0, 1.0, 0.0, 0.0, 1.0, 0.624, 0.0, 0.0, 1.0, 0.9216, 0.0, 0.0, 1.0, 0.956, 0.0, 0.0, 1.0, 0.624, 0.0, 0.0, 1.0, 0.6724, 0.0, 0.0, 1.0, 0.8228, 0.0, 0.0, 1.0, 0.9216, 0.0, 0.0, 1.0, 0.6724, 0.0, 0.0, 1.0, 0.5333, 0.0, 0.0, 1.0, 0.6308, 0.0, 0.0, 1.0, 0.8228, 0.0, 0.0, 1.0, 0.5333, 0.0, 0.0, 1.0, 0.5906, 0.0, 0.0, 1.0, 0.6795, 0.0, 0.0, 1.0, 0.6308, 0.0, 0.0, 1.0, 1.0, 0.0, 0.0, 1.0, 0.9131, 0.0, 0.0, 1.0, 0.7084, 0.0, 0.0, 1.0, 1.0, 0.0, 0.0, 1.0, 0.9131, 0.0, 0.0, 1.0, 0.8879, 0.0, 0.0, 1.0, 1.0, 0.0, 0.0, 1.0, 0.7084, 0.0, 0.0, 1.0, 0.8879, 0.0, 0.0, 1.0, 1.0, 0.0, 0.0, 1.0, 1.0, 0.0, 0.0, 1.0, 1.0, 0.0, 0.0, 1.0, 1.0, 0.0, 0.0, 1.0, 0.9911, 0.0, 0.0, 1.0, 0.9911, 0.0, 0.0, 1.0, 1.0, 0.0, 0.0, 1.0, 0.9911, 0.0, 0.0, 1.0, 1.0, 0.0, 0.0, 1.0, 0.9911, 0.0, 0.0, 1.0, 0.9911, 0.0, 0.0, 1.0, 1.0, 0.0, 0.0, 1.0, 0.9473, 0.0, 0.0, 1.0, 1.0, 0.0, 0.0, 1.0, 0.9911, 0.0, 0.0, 1.0, 0.9473, 0.0, 0.0, 1.0, 0.9911, 0.0, 0.0, 1.0, 0.624, 0.0, 0.0, 1.0, 1.0, 0.0, 0.0, 1.0, 0.9911, 0.0, 0.0, 1.0, 1.0, 0.0, 0.0, 1.0, 0.6724, 0.0, 0.0, 1.0, 0.624, 0.0, 0.0, 1.0, 1.0, 0.0, 0.0, 1.0, 0.6038, 0.0, 0.0, 1.0, 0.5333, 0.0, 0.0, 1.0, 0.6724, 0.0, 0.0, 1.0, 0.6038, 0.0, 0.0, 1.0, 0.1746, 0.0, 0.0, 1.0, 0.5906, 0.0, 0.0, 1.0, 0.5333, 0.0, 0.0, 1.0, 1.0, 0.0, 0.0, 1.0, 0.9647, 0.0, 0.0, 1.0, 0.9131, 0.0, 0.0, 1.0, 1.0, 0.0, 0.0, 1.0, 0.9647, 0.0, 0.0, 1.0, 0.3968, 0.0, 0.0, 1.0, 0.8879, 0.0, 0.0, 1.0, 0.9131, 0.0, 0.0, 1.0, 0.3968, 0.0, 0.0, 1.0, 0.4735, 0.0, 0.0, 1.0, 1.0, 0.0, 0.0, 1.0, 0.8879, 0.0, 0.0, 1.0, 0.4735, 0.0, 0.0, 1.0, 1.0, 0.0, 0.0, 1.0, 0.9911, 0.0, 0.0, 1.0, 1.0, 0.0, 0.0, 1.0, 1.0, 0.0, 0.0, 1.0, 1.0, 0.0, 0.0, 1.0, 1.0, 0.0, 0.0, 1.0, 0.9911, 0.0, 0.0, 1.0, 1.0, 0.0, 0.0, 1.0, 1.0, 0.0, 0.0, 1.0, 0.9473, 0.0, 0.0, 1.0, 1.0, 0.0, 0.0, 1.0, 1.0, 0.0, 0.0, 1.0, 1.0, 0.0, 0.0, 1.0, 0.9911, 0.0, 0.0, 1.0, 0.9473, 0.0, 0.0, 1.0, 1.0, 0.0, 0.0, 1.0, 0.7605, 0.0, 0.0, 1.0, 1.0, 0.0, 0.0, 1.0, 0.9911, 0.0, 0.0, 1.0, 0.7605, 0.0, 0.0, 1.0, 0.2582, 0.0, 0.0, 1.0, 0.6038, 0.0, 0.0, 1.0, 1.0, 0.0, 0.0, 1.0, 0.2582, 0.0, 0.0, 1.0, 0.01229, 0.0, 0.0, 1.0, 0.1746, 0.0, 0.0, 1.0, 0.6038, 0.0, 0.0, 1.0, 1.0, 0.0, 0.0, 1.0, 1.0, 0.0, 0.0, 1.0, 0.9647, 0.0, 0.0, 1.0, 1.0, 0.0, 0.0, 1.0, 1.0, 0.0, 0.0, 1.0, 0.7913, 0.0, 0.0, 1.0, 0.3968, 0.0, 0.0, 1.0, 0.9647, 0.0, 0.0, 1.0, 0.7913, 0.0, 0.0, 1.0, 0.3663, 0.0, 0.0, 1.0, 0.4735, 0.0, 0.0, 1.0, 0.3968, 0.0, 0.0, 1.0, 0.3663, 0.0, 0.0, 1.0, 0.7605, 0.0, 0.0, 1.0, 1.0, 0.0, 0.0, 1.0, 0.4735, 0.0, 0.0, 1.0, 0.7605, 0.0, 0.0, 1.0, 0.6724, 0.0, 0.0, 1.0, 1.0, 0.0, 0.0, 1.0, 1.0, 0.0, 0.0, 1.0, 0.6724, 0.0, 0.0, 1.0, 0.5457, 0.0, 0.0, 1.0, 1.0, 0.0, 0.0, 1.0, 1.0, 0.0, 0.0, 1.0, 0.5457, 0.0, 0.0, 1.0, 0.1812, 0.0, 0.0, 1.0, 1.0, 0.0, 0.0, 1.0, 1.0, 0.0, 0.0, 1.0, 0.1812, 0.0, 0.0, 1.0, 0.2918, 0.0, 0.0, 1.0, 0.7605, 0.0, 0.0, 1.0, 1.0, 0.0, 0.0, 1.0, 0.2918, 0.0, 0.0, 1.0, 0.1878, 0.0, 0.0, 1.0, 0.2582, 0.0, 0.0, 1.0, 0.7605, 0.0, 0.0, 1.0, 0.1878, 0.0, 0.0, 1.0, 0.004025, 0.0, 0.0, 1.0, 0.01229, 0.0, 0.0, 1.0, 0.2582, 0.0, 0.0, 1.0, 1.0, 0.0, 0.0, 1.0, 1.0, 0.0, 0.0, 1.0, 1.0, 0.0, 0.0, 1.0, 1.0, 0.0, 0.0, 1.0, 1.0, 0.0, 0.0, 1.0, 0.9647, 0.0, 0.0, 1.0, 1.0, 0.0, 0.0, 1.0, 1.0, 0.0, 0.0, 1.0, 0.9647, 0.0, 0.0, 1.0, 0.7835, 0.0, 0.0, 1.0, 0.9911, 0.0, 0.0, 1.0, 1.0, 0.0, 0.0, 1.0, 0.7835, 0.0, 0.0, 1.0, 0.6867, 0.0, 0.0, 1.0, 0.9911, 0.0, 0.0, 1.0, 0.9911, 0.0, 0.0, 1.0, 0.6867, 0.0, 0.0, 1.0, 0.3185, 0.0, 0.0, 1.0, 0.9047, 0.0, 0.0, 1.0, 0.9911, 0.0, 0.0, 1.0, 0.3185, 0.0, 0.0, 1.0, 0.1651, 0.0, 0.0, 1.0, 0.6654, 0.0, 0.0, 1.0, 0.9047, 0.0, 0.0, 1.0, 0.1651, 0.0, 0.0, 1.0, 0.8632, 0.0, 0.0, 1.0, 0.6724, 0.0, 0.0, 1.0, 0.6654, 0.0, 0.0, 1.0, 0.8632, 0.0, 0.0, 1.0, 0.956, 0.0, 0.0, 1.0, 0.807, 0.0, 0.0, 1.0, 0.6724, 0.0, 0.0, 1.0, 0.956, 0.0, 0.0, 1.0, 0.4342, 0.0, 0.0, 1.0, 0.9047, 0.0, 0.0, 1.0, 0.807, 0.0, 0.0, 1.0, 0.4342, 0.0, 0.0, 1.0, 0.5583, 0.0, 0.0, 1.0, 0.9647, 0.0, 0.0, 1.0, 0.9047, 0.0, 0.0, 1.0])
me_plane.materials.append(mat_blend_shader)
me_plane.use_remesh_fix_poles = True
me_plane.use_remesh_preserve_attributes = False
me_plane.use_mirror_vertex_groups = False
me_plane.update()

# ---- objects
ob_light = bpy.data.objects.new('Light', light_light)
ob_camera = bpy.data.objects.new('Camera', cam_camera)
ob_plane = bpy.data.objects.new('Plane', me_plane)

# ---- transforms, parenting, visibility, modifiers, constraints
ob_light.location = (-2.899, 0.0, 0.939)
ob_light.rotation_euler = (0.6503, 0.05522, 1.866)
ob_light.lock_rotations_4d = False
ob_light.empty_display_type = 'ARROWS'
ob_light.color = (0.0, 0.0, 0.0, 0.0)
ob_light.lineart.crease_threshold = 0.0
ob_camera.location = (7.359, -6.926, 4.958)
ob_camera.rotation_euler = (1.109, 0.0, 0.8149)
ob_camera.lock_rotations_4d = False
ob_camera.empty_display_type = 'ARROWS'
ob_camera.color = (0.0, 0.0, 0.0, 0.0)
ob_camera.display_type = 'WIRE'
ob_camera.lineart.crease_threshold = 0.0
ob_plane.location = (0.0, 0.0, 0.0)
ob_plane.lineart.crease_threshold = 0.0
_m = ob_plane.modifiers.new('Subdivision', 'SUBSURF')
_m.uv_smooth = 'PRESERVE_CORNERS'
_m.subdivision_type = 'SIMPLE'
_m.levels = 4

# ---- collection membership
col_collection.objects.link(ob_light)
col_collection.objects.link(ob_camera)
col_collection.objects.link(ob_plane)

# ---- scene / render settings (as saved in the file)
scene.camera = ob_camera
scene.frame_start = 1; scene.frame_end = 250; scene.frame_set(0)
scene.render.engine = 'CYCLES'
scene.render.film_transparent = True
scene.cycles.feature_set = 'EXPERIMENTAL'
scene.cycles.use_denoising = False
scene.cycles.samples = 128
scene.cycles.sampling_pattern = 'TABULATED_SOBOL'
scene.cycles.use_adaptive_sampling = False
scene.cycles.use_light_tree = False
scene.eevee.gtao_quality = 1.0
scene.eevee.gtao_distance = 0.15
scene.eevee.fast_gi_quality = 1.0
scene.view_settings.view_transform = 'Filmic'
bpy.context.view_layer.update()
